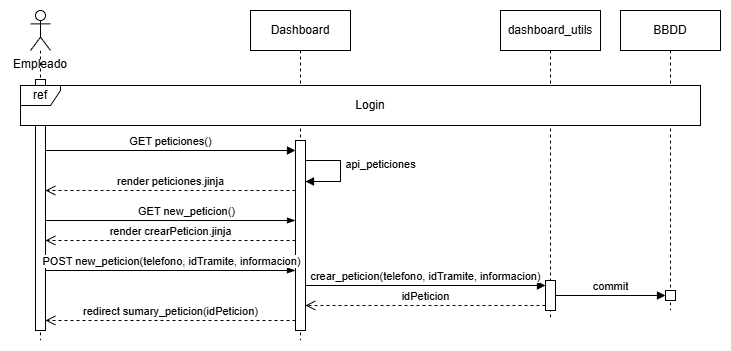

The diagram above was exported from draw.io. Its source (the exported page's mxGraphModel, read from the mxfile embedded in the PNG):
<mxGraphModel dx="703" dy="790" grid="1" gridSize="10" guides="1" tooltips="1" connect="1" arrows="1" fold="1" page="1" pageScale="1" pageWidth="1169" pageHeight="827" math="0" shadow="0">
  <root>
    <mxCell id="0" />
    <mxCell id="1" parent="0" />
    <mxCell id="dyzwqlllwqE72ygzpuNq-22" parent="1" style="shape=umlLifeline;perimeter=lifelinePerimeter;whiteSpace=wrap;html=1;container=1;dropTarget=0;collapsible=0;recursiveResize=0;outlineConnect=0;portConstraint=eastwest;newEdgeStyle={&quot;curved&quot;:0,&quot;rounded&quot;:0};" value="dashboard_utils" vertex="1">
      <mxGeometry height="310" width="100" x="560" y="40" as="geometry" />
    </mxCell>
    <mxCell id="dyzwqlllwqE72ygzpuNq-23" parent="dyzwqlllwqE72ygzpuNq-22" style="html=1;points=[[0,0,0,0,5],[0,1,0,0,-5],[1,0,0,0,5],[1,1,0,0,-5]];perimeter=orthogonalPerimeter;outlineConnect=0;targetShapes=umlLifeline;portConstraint=eastwest;newEdgeStyle={&quot;curved&quot;:0,&quot;rounded&quot;:0};" value="" vertex="1">
      <mxGeometry height="30" width="10" x="45" y="270" as="geometry" />
    </mxCell>
    <mxCell id="dyzwqlllwqE72ygzpuNq-1" parent="1" style="shape=umlLifeline;perimeter=lifelinePerimeter;whiteSpace=wrap;html=1;container=1;dropTarget=0;collapsible=0;recursiveResize=0;outlineConnect=0;portConstraint=eastwest;newEdgeStyle={&quot;curved&quot;:0,&quot;rounded&quot;:0};participant=umlActor;" value="" vertex="1">
      <mxGeometry height="330" width="20" x="90" y="40" as="geometry" />
    </mxCell>
    <mxCell id="dyzwqlllwqE72ygzpuNq-6" parent="dyzwqlllwqE72ygzpuNq-1" style="html=1;points=[[0,0,0,0,5],[0,1,0,0,-5],[1,0,0,0,5],[1,1,0,0,-5]];perimeter=orthogonalPerimeter;outlineConnect=0;targetShapes=umlLifeline;portConstraint=eastwest;newEdgeStyle={&quot;curved&quot;:0,&quot;rounded&quot;:0};" value="" vertex="1">
      <mxGeometry height="251" width="10" x="5" y="69" as="geometry" />
    </mxCell>
    <mxCell id="dyzwqlllwqE72ygzpuNq-2" parent="1" style="shape=umlLifeline;perimeter=lifelinePerimeter;whiteSpace=wrap;html=1;container=1;dropTarget=0;collapsible=0;recursiveResize=0;outlineConnect=0;portConstraint=eastwest;newEdgeStyle={&quot;edgeStyle&quot;:&quot;elbowEdgeStyle&quot;,&quot;elbow&quot;:&quot;vertical&quot;,&quot;curved&quot;:0,&quot;rounded&quot;:0};" value="Dashboard" vertex="1">
      <mxGeometry height="330" width="100" x="310" y="40" as="geometry" />
    </mxCell>
    <mxCell id="dyzwqlllwqE72ygzpuNq-3" parent="dyzwqlllwqE72ygzpuNq-2" style="html=1;points=[[0,0,0,0,5],[0,1,0,0,-5],[1,0,0,0,5],[1,1,0,0,-5]];perimeter=orthogonalPerimeter;outlineConnect=0;targetShapes=umlLifeline;portConstraint=eastwest;newEdgeStyle={&quot;curved&quot;:0,&quot;rounded&quot;:0};" value="" vertex="1">
      <mxGeometry height="190" width="10" x="45" y="130" as="geometry" />
    </mxCell>
    <mxCell id="dyzwqlllwqE72ygzpuNq-4" edge="1" parent="dyzwqlllwqE72ygzpuNq-2" source="dyzwqlllwqE72ygzpuNq-3" style="html=1;verticalAlign=bottom;endArrow=block;curved=0;rounded=0;" value="api_peticiones">
      <mxGeometry relative="1" x="0.0517" y="40" as="geometry">
        <mxPoint as="offset" />
        <Array as="points">
          <mxPoint x="70" y="150" />
          <mxPoint x="90" y="150" />
          <mxPoint x="90" y="171" />
        </Array>
        <mxPoint x="55" y="145" as="sourcePoint" />
        <mxPoint x="55" y="171" as="targetPoint" />
      </mxGeometry>
    </mxCell>
    <mxCell id="dyzwqlllwqE72ygzpuNq-10" parent="1" style="text;html=1;whiteSpace=wrap;strokeColor=none;fillColor=none;align=center;verticalAlign=middle;rounded=0;" value="Empleado" vertex="1">
      <mxGeometry height="30" width="60" x="70" y="79" as="geometry" />
    </mxCell>
    <mxCell id="dyzwqlllwqE72ygzpuNq-11" edge="1" parent="1" style="html=1;verticalAlign=bottom;endArrow=block;curved=0;rounded=0;" target="dyzwqlllwqE72ygzpuNq-3" value="GET peticiones()">
      <mxGeometry relative="1" as="geometry">
        <mxPoint x="105" y="180.00000000000023" as="sourcePoint" />
        <mxPoint x="275" y="180.00000000000023" as="targetPoint" />
      </mxGeometry>
    </mxCell>
    <mxCell id="dyzwqlllwqE72ygzpuNq-12" parent="1" style="shape=umlLifeline;perimeter=lifelinePerimeter;whiteSpace=wrap;html=1;container=1;dropTarget=0;collapsible=0;recursiveResize=0;outlineConnect=0;portConstraint=eastwest;newEdgeStyle={&quot;curved&quot;:0,&quot;rounded&quot;:0};" value="BBDD" vertex="1">
      <mxGeometry height="300" width="100" x="680" y="40" as="geometry" />
    </mxCell>
    <mxCell id="dyzwqlllwqE72ygzpuNq-17" parent="1" style="shape=umlFrame;whiteSpace=wrap;html=1;pointerEvents=0;gradientColor=none;strokeColor=default;swimlaneFillColor=default;width=40;height=20;" value="ref" vertex="1">
      <mxGeometry height="40" width="680" x="80" y="115" as="geometry" />
    </mxCell>
    <mxCell id="dyzwqlllwqE72ygzpuNq-18" parent="1" style="text;html=1;whiteSpace=wrap;strokeColor=none;fillColor=none;align=center;verticalAlign=middle;rounded=0;" value="Login" vertex="1">
      <mxGeometry height="30" width="60" x="400" y="120" as="geometry" />
    </mxCell>
    <mxCell id="dyzwqlllwqE72ygzpuNq-7" edge="1" parent="1" source="dyzwqlllwqE72ygzpuNq-6" style="edgeStyle=elbowEdgeStyle;fontSize=12;html=1;endArrow=blockThin;endFill=1;rounded=0;" target="dyzwqlllwqE72ygzpuNq-3" value="">
      <mxGeometry relative="1" width="160" as="geometry">
        <Array as="points">
          <mxPoint x="270" y="250" />
        </Array>
        <mxPoint x="200" y="281" as="sourcePoint" />
        <mxPoint x="360" y="281" as="targetPoint" />
      </mxGeometry>
    </mxCell>
    <mxCell id="dyzwqlllwqE72ygzpuNq-8" connectable="0" parent="dyzwqlllwqE72ygzpuNq-7" style="edgeLabel;html=1;align=center;verticalAlign=middle;resizable=0;points=[];" value="GET new_peticion()" vertex="1">
      <mxGeometry relative="1" x="0.3646" y="-1" as="geometry">
        <mxPoint x="-31" y="-11" as="offset" />
      </mxGeometry>
    </mxCell>
    <mxCell id="dyzwqlllwqE72ygzpuNq-5" edge="1" parent="1" source="dyzwqlllwqE72ygzpuNq-3" style="html=1;verticalAlign=bottom;endArrow=open;dashed=1;endSize=8;curved=0;rounded=0;" target="dyzwqlllwqE72ygzpuNq-6" value="render peticiones.jinja">
      <mxGeometry relative="1" as="geometry">
        <mxPoint as="offset" />
        <Array as="points">
          <mxPoint x="260" y="220" />
        </Array>
        <mxPoint x="334" y="231" as="sourcePoint" />
        <mxPoint x="184" y="231" as="targetPoint" />
      </mxGeometry>
    </mxCell>
    <mxCell id="dyzwqlllwqE72ygzpuNq-19" edge="1" parent="1" source="dyzwqlllwqE72ygzpuNq-3" style="html=1;verticalAlign=bottom;endArrow=open;dashed=1;endSize=8;curved=0;rounded=0;" target="dyzwqlllwqE72ygzpuNq-6" value="render crearPeticion.jinja">
      <mxGeometry relative="1" x="0.0002" as="geometry">
        <mxPoint as="offset" />
        <Array as="points">
          <mxPoint x="255" y="270" />
        </Array>
        <mxPoint x="350" y="270" as="sourcePoint" />
        <mxPoint x="190" y="270" as="targetPoint" />
      </mxGeometry>
    </mxCell>
    <mxCell id="dyzwqlllwqE72ygzpuNq-20" edge="1" parent="1" source="dyzwqlllwqE72ygzpuNq-6" style="edgeStyle=elbowEdgeStyle;fontSize=12;html=1;endArrow=blockThin;endFill=1;rounded=0;" target="dyzwqlllwqE72ygzpuNq-3" value="">
      <mxGeometry relative="1" width="160" as="geometry">
        <Array as="points">
          <mxPoint x="270" y="300" />
        </Array>
        <mxPoint x="220" y="310" as="sourcePoint" />
        <mxPoint x="380" y="310" as="targetPoint" />
      </mxGeometry>
    </mxCell>
    <mxCell id="dyzwqlllwqE72ygzpuNq-21" connectable="0" parent="dyzwqlllwqE72ygzpuNq-20" style="edgeLabel;html=1;align=center;verticalAlign=middle;resizable=0;points=[];" value="POST new_peticion(telefono, idTramite, informacion)" vertex="1">
      <mxGeometry relative="1" x="-0.1927" y="-2" as="geometry">
        <mxPoint x="24" y="-12" as="offset" />
      </mxGeometry>
    </mxCell>
    <mxCell id="dyzwqlllwqE72ygzpuNq-24" edge="1" parent="1" source="dyzwqlllwqE72ygzpuNq-3" style="html=1;verticalAlign=bottom;endArrow=block;curved=0;rounded=0;entryX=0;entryY=0;entryDx=0;entryDy=5;" target="dyzwqlllwqE72ygzpuNq-23" value="crear_peticion(telefono, idTramite, informacion)">
      <mxGeometry relative="1" x="0.0031" as="geometry">
        <mxPoint as="offset" />
        <mxPoint x="405" y="315" as="sourcePoint" />
      </mxGeometry>
    </mxCell>
    <mxCell id="dyzwqlllwqE72ygzpuNq-13" parent="1" style="html=1;points=[[0,0,0,0,5],[0,1,0,0,-5],[1,0,0,0,5],[1,1,0,0,-5]];perimeter=orthogonalPerimeter;outlineConnect=0;targetShapes=umlLifeline;portConstraint=eastwest;newEdgeStyle={&quot;curved&quot;:0,&quot;rounded&quot;:0};" value="" vertex="1">
      <mxGeometry height="10" width="10" x="725" y="320" as="geometry" />
    </mxCell>
    <mxCell id="dyzwqlllwqE72ygzpuNq-27" edge="1" parent="1" source="dyzwqlllwqE72ygzpuNq-23" style="html=1;verticalAlign=bottom;endArrow=block;curved=0;rounded=0;entryX=0;entryY=0;entryDx=0;entryDy=5;entryPerimeter=0;" target="dyzwqlllwqE72ygzpuNq-13" value="commit">
      <mxGeometry relative="1" x="0.0031" as="geometry">
        <mxPoint as="offset" />
        <mxPoint x="680" y="410" as="sourcePoint" />
        <mxPoint x="790" y="410" as="targetPoint" />
      </mxGeometry>
    </mxCell>
    <mxCell id="dyzwqlllwqE72ygzpuNq-25" edge="1" parent="1" source="dyzwqlllwqE72ygzpuNq-23" style="html=1;verticalAlign=bottom;endArrow=open;dashed=1;endSize=8;curved=0;rounded=0;exitX=0;exitY=1;exitDx=0;exitDy=-5;" target="dyzwqlllwqE72ygzpuNq-3" value="idPeticion">
      <mxGeometry relative="1" as="geometry">
        <mxPoint x="405" y="385" as="targetPoint" />
      </mxGeometry>
    </mxCell>
    <mxCell id="dyzwqlllwqE72ygzpuNq-28" edge="1" parent="1" source="dyzwqlllwqE72ygzpuNq-3" style="html=1;verticalAlign=bottom;endArrow=open;dashed=1;endSize=8;curved=0;rounded=0;" target="dyzwqlllwqE72ygzpuNq-6" value="redirect sumary_peticion(idPeticion)">
      <mxGeometry relative="1" as="geometry">
        <Array as="points">
          <mxPoint x="230" y="350" />
        </Array>
        <mxPoint x="320" y="350" as="sourcePoint" />
        <mxPoint x="240" y="350" as="targetPoint" />
      </mxGeometry>
    </mxCell>
  </root>
</mxGraphModel>